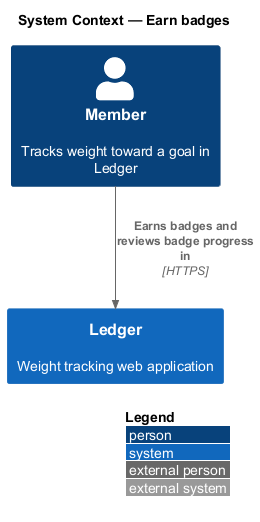

The diagram above was rendered by PlantUML. Its source (embedded in the PNG):
@startuml
!include <C4/C4_Context>
LAYOUT_WITH_LEGEND()
title System Context — Earn badges

Person(member, "Member", "Tracks weight toward a goal in Ledger")
System(ledger, "Ledger", "Weight tracking web application")

Rel(member, ledger, "Earns badges and reviews badge progress in", "HTTPS")
@enduml